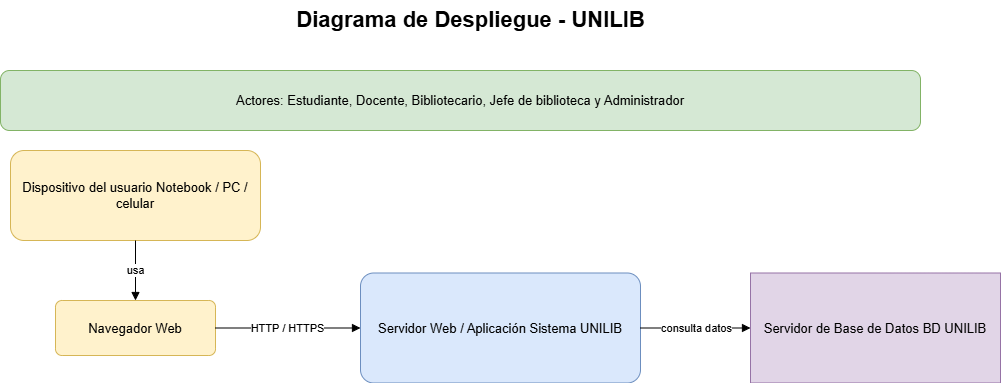

The diagram above was exported from draw.io. Its source (the exported page's mxGraphModel, read from the mxfile embedded in the PNG):
<mxGraphModel dx="1144" dy="696" grid="1" gridSize="10" guides="1" tooltips="1" connect="1" arrows="1" fold="1" page="1" pageScale="1" pageWidth="1169" pageHeight="827" math="0" shadow="0">
  <root>
    <mxCell id="0" />
    <mxCell id="1" parent="0" />
    <mxCell id="n2" parent="1" style="text;html=1;strokeColor=none;fillColor=none;fontSize=22;fontStyle=1;align=center;verticalAlign=middle;" value="Diagrama de Despliegue - UNILIB" vertex="1">
      <mxGeometry height="40" width="700" x="230" y="20" as="geometry" />
    </mxCell>
    <mxCell id="n3" parent="1" style="rounded=1;whiteSpace=wrap;html=1;fillColor=#fff2cc;strokeColor=#d6b656;fontSize=13;spacing=8;" value="Dispositivo del usuario Notebook / PC / celular" vertex="1">
      <mxGeometry height="90" width="250" x="120" y="170" as="geometry" />
    </mxCell>
    <mxCell id="n4" parent="1" style="rounded=1;whiteSpace=wrap;html=1;fillColor=#fff2cc;strokeColor=#d6b656;fontSize=13;spacing=8;arcSize=12;" value="Navegador Web" vertex="1">
      <mxGeometry height="55" width="160" x="165" y="320" as="geometry" />
    </mxCell>
    <mxCell id="n5" parent="1" style="rounded=1;whiteSpace=wrap;html=1;fillColor=#dae8fc;strokeColor=#6c8ebf;fontSize=13;spacing=8;arcSize=12;" value="Servidor Web / Aplicación Sistema UNILIB" vertex="1">
      <mxGeometry height="110" width="280" x="470" y="292.5" as="geometry" />
    </mxCell>
    <mxCell id="n6" parent="1" style="shape=cylinder3d;whiteSpace=wrap;html=1;boundedLbl=1;backgroundOutline=1;size=15;fillColor=#e1d5e7;strokeColor=#9673a6;fontSize=13;" value="Servidor de Base de Datos BD UNILIB" vertex="1">
      <mxGeometry height="110" width="250" x="860" y="292.5" as="geometry" />
    </mxCell>
    <mxCell id="n7" edge="1" parent="1" source="n3" style="endArrow=block;html=1;" target="n4" value="usa">
      <mxGeometry relative="1" as="geometry" />
    </mxCell>
    <mxCell id="n8" edge="1" parent="1" source="n4" style="endArrow=block;html=1;" target="n5" value="HTTP / HTTPS">
      <mxGeometry relative="1" as="geometry" />
    </mxCell>
    <mxCell id="n9" edge="1" parent="1" source="n5" style="endArrow=block;html=1;" target="n6" value="consulta datos">
      <mxGeometry relative="1" as="geometry" />
    </mxCell>
    <mxCell id="n10" parent="1" style="rounded=1;whiteSpace=wrap;html=1;fillColor=#d5e8d4;strokeColor=#82b366;fontSize=13;spacing=8;" value="Actores: Estudiante, Docente, Bibliotecario, Jefe de biblioteca y Administrador" vertex="1">
      <mxGeometry height="60" width="920" x="110" y="90" as="geometry" />
    </mxCell>
  </root>
</mxGraphModel>